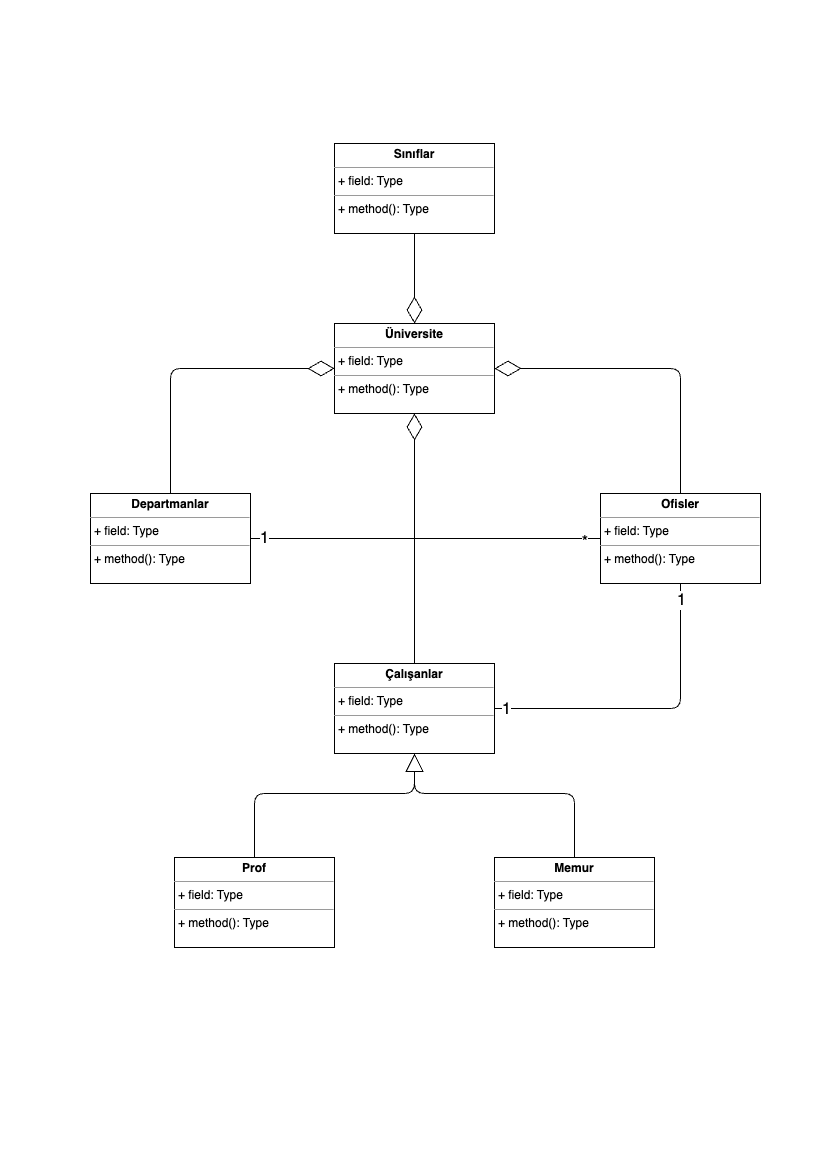

The diagram above was exported from draw.io. Its source (the exported page's mxGraphModel, read from the mxfile embedded in the PNG):
<mxGraphModel dx="1640" dy="1060" grid="1" gridSize="10" guides="1" tooltips="1" connect="1" arrows="1" fold="1" page="1" pageScale="1" pageWidth="827" pageHeight="1169" math="0" shadow="0">
  <root>
    <mxCell id="0" />
    <mxCell id="1" parent="0" />
    <mxCell id="A6t6CvPQU8GeuRs_HmMb-1" value="&lt;p style=&quot;margin:0px;margin-top:4px;text-align:center;&quot;&gt;&lt;b&gt;Üniversite&lt;/b&gt;&lt;/p&gt;&lt;hr size=&quot;1&quot;&gt;&lt;p style=&quot;margin:0px;margin-left:4px;&quot;&gt;+ field: Type&lt;/p&gt;&lt;hr size=&quot;1&quot;&gt;&lt;p style=&quot;margin:0px;margin-left:4px;&quot;&gt;+ method(): Type&lt;/p&gt;" style="verticalAlign=top;align=left;overflow=fill;fontSize=12;fontFamily=Helvetica;html=1;whiteSpace=wrap;" vertex="1" parent="1">
      <mxGeometry x="334" y="323" width="160" height="90" as="geometry" />
    </mxCell>
    <mxCell id="A6t6CvPQU8GeuRs_HmMb-10" value="" style="endArrow=diamondThin;endFill=0;endSize=24;html=1;rounded=0;entryX=0.5;entryY=1;entryDx=0;entryDy=0;exitX=0.5;exitY=0;exitDx=0;exitDy=0;" edge="1" parent="1" source="A6t6CvPQU8GeuRs_HmMb-17" target="A6t6CvPQU8GeuRs_HmMb-1">
      <mxGeometry width="160" relative="1" as="geometry">
        <mxPoint x="40" y="723" as="sourcePoint" />
        <mxPoint x="200" y="723" as="targetPoint" />
      </mxGeometry>
    </mxCell>
    <mxCell id="A6t6CvPQU8GeuRs_HmMb-14" value="" style="endArrow=block;endSize=16;endFill=0;html=1;rounded=1;entryX=0.5;entryY=1;entryDx=0;entryDy=0;exitX=0.5;exitY=0;exitDx=0;exitDy=0;" edge="1" parent="1" source="A6t6CvPQU8GeuRs_HmMb-18" target="A6t6CvPQU8GeuRs_HmMb-17">
      <mxGeometry width="160" relative="1" as="geometry">
        <mxPoint x="40" y="813" as="sourcePoint" />
        <mxPoint x="200" y="813" as="targetPoint" />
        <Array as="points">
          <mxPoint x="254" y="793" />
          <mxPoint x="414" y="793" />
        </Array>
      </mxGeometry>
    </mxCell>
    <mxCell id="A6t6CvPQU8GeuRs_HmMb-15" value="&lt;p style=&quot;margin:0px;margin-top:4px;text-align:center;&quot;&gt;&lt;b&gt;Departmanlar&lt;/b&gt;&lt;/p&gt;&lt;hr size=&quot;1&quot;&gt;&lt;p style=&quot;margin:0px;margin-left:4px;&quot;&gt;+ field: Type&lt;/p&gt;&lt;hr size=&quot;1&quot;&gt;&lt;p style=&quot;margin:0px;margin-left:4px;&quot;&gt;+ method(): Type&lt;/p&gt;" style="verticalAlign=top;align=left;overflow=fill;fontSize=12;fontFamily=Helvetica;html=1;whiteSpace=wrap;" vertex="1" parent="1">
      <mxGeometry x="90" y="493" width="160" height="90" as="geometry" />
    </mxCell>
    <mxCell id="A6t6CvPQU8GeuRs_HmMb-16" value="&lt;p style=&quot;margin:0px;margin-top:4px;text-align:center;&quot;&gt;&lt;b&gt;Ofisler&lt;/b&gt;&lt;/p&gt;&lt;hr size=&quot;1&quot;&gt;&lt;p style=&quot;margin:0px;margin-left:4px;&quot;&gt;+ field: Type&lt;/p&gt;&lt;hr size=&quot;1&quot;&gt;&lt;p style=&quot;margin:0px;margin-left:4px;&quot;&gt;+ method(): Type&lt;/p&gt;" style="verticalAlign=top;align=left;overflow=fill;fontSize=12;fontFamily=Helvetica;html=1;whiteSpace=wrap;" vertex="1" parent="1">
      <mxGeometry x="600" y="493" width="160" height="90" as="geometry" />
    </mxCell>
    <mxCell id="A6t6CvPQU8GeuRs_HmMb-17" value="&lt;p style=&quot;margin:0px;margin-top:4px;text-align:center;&quot;&gt;&lt;b&gt;Çalışanlar&lt;/b&gt;&lt;/p&gt;&lt;hr size=&quot;1&quot;&gt;&lt;p style=&quot;margin:0px;margin-left:4px;&quot;&gt;+ field: Type&lt;/p&gt;&lt;hr size=&quot;1&quot;&gt;&lt;p style=&quot;margin:0px;margin-left:4px;&quot;&gt;+ method(): Type&lt;/p&gt;" style="verticalAlign=top;align=left;overflow=fill;fontSize=12;fontFamily=Helvetica;html=1;whiteSpace=wrap;" vertex="1" parent="1">
      <mxGeometry x="334" y="663" width="160" height="90" as="geometry" />
    </mxCell>
    <mxCell id="A6t6CvPQU8GeuRs_HmMb-18" value="&lt;p style=&quot;margin:0px;margin-top:4px;text-align:center;&quot;&gt;&lt;b&gt;Prof&lt;/b&gt;&lt;/p&gt;&lt;hr size=&quot;1&quot;&gt;&lt;p style=&quot;margin:0px;margin-left:4px;&quot;&gt;+ field: Type&lt;/p&gt;&lt;hr size=&quot;1&quot;&gt;&lt;p style=&quot;margin:0px;margin-left:4px;&quot;&gt;+ method(): Type&lt;/p&gt;" style="verticalAlign=top;align=left;overflow=fill;fontSize=12;fontFamily=Helvetica;html=1;whiteSpace=wrap;" vertex="1" parent="1">
      <mxGeometry x="174" y="857" width="160" height="90" as="geometry" />
    </mxCell>
    <mxCell id="A6t6CvPQU8GeuRs_HmMb-19" value="&lt;p style=&quot;margin:0px;margin-top:4px;text-align:center;&quot;&gt;&lt;b&gt;Memur&lt;/b&gt;&lt;/p&gt;&lt;hr size=&quot;1&quot;&gt;&lt;p style=&quot;margin:0px;margin-left:4px;&quot;&gt;+ field: Type&lt;/p&gt;&lt;hr size=&quot;1&quot;&gt;&lt;p style=&quot;margin:0px;margin-left:4px;&quot;&gt;+ method(): Type&lt;/p&gt;" style="verticalAlign=top;align=left;overflow=fill;fontSize=12;fontFamily=Helvetica;html=1;whiteSpace=wrap;" vertex="1" parent="1">
      <mxGeometry x="494" y="857" width="160" height="90" as="geometry" />
    </mxCell>
    <mxCell id="A6t6CvPQU8GeuRs_HmMb-22" value="" style="endArrow=diamondThin;endFill=0;endSize=24;html=1;rounded=1;exitX=0.5;exitY=0;exitDx=0;exitDy=0;entryX=0;entryY=0.5;entryDx=0;entryDy=0;" edge="1" parent="1" source="A6t6CvPQU8GeuRs_HmMb-15" target="A6t6CvPQU8GeuRs_HmMb-1">
      <mxGeometry width="160" relative="1" as="geometry">
        <mxPoint x="150" y="383" as="sourcePoint" />
        <mxPoint x="310" y="383" as="targetPoint" />
        <Array as="points">
          <mxPoint x="170" y="368" />
        </Array>
      </mxGeometry>
    </mxCell>
    <mxCell id="A6t6CvPQU8GeuRs_HmMb-23" value="" style="endArrow=diamondThin;endFill=0;endSize=24;html=1;rounded=1;exitX=0.5;exitY=0;exitDx=0;exitDy=0;entryX=1;entryY=0.5;entryDx=0;entryDy=0;" edge="1" parent="1" source="A6t6CvPQU8GeuRs_HmMb-16" target="A6t6CvPQU8GeuRs_HmMb-1">
      <mxGeometry width="160" relative="1" as="geometry">
        <mxPoint x="680" y="478" as="sourcePoint" />
        <mxPoint x="844" y="353" as="targetPoint" />
        <Array as="points">
          <mxPoint x="680" y="368" />
        </Array>
      </mxGeometry>
    </mxCell>
    <mxCell id="A6t6CvPQU8GeuRs_HmMb-24" value="" style="endArrow=none;html=1;edgeStyle=orthogonalEdgeStyle;rounded=0;exitX=1;exitY=0.5;exitDx=0;exitDy=0;entryX=0;entryY=0.5;entryDx=0;entryDy=0;" edge="1" parent="1" source="A6t6CvPQU8GeuRs_HmMb-15" target="A6t6CvPQU8GeuRs_HmMb-16">
      <mxGeometry relative="1" as="geometry">
        <mxPoint x="290" y="543" as="sourcePoint" />
        <mxPoint x="450" y="543" as="targetPoint" />
      </mxGeometry>
    </mxCell>
    <mxCell id="A6t6CvPQU8GeuRs_HmMb-25" value="1" style="edgeLabel;resizable=0;html=1;align=left;verticalAlign=bottom;fontSize=16;" connectable="0" vertex="1" parent="A6t6CvPQU8GeuRs_HmMb-24">
      <mxGeometry x="-1" relative="1" as="geometry">
        <mxPoint x="8" y="10" as="offset" />
      </mxGeometry>
    </mxCell>
    <mxCell id="A6t6CvPQU8GeuRs_HmMb-26" value="*" style="edgeLabel;resizable=0;html=1;align=right;verticalAlign=bottom;fontSize=16;" connectable="0" vertex="1" parent="A6t6CvPQU8GeuRs_HmMb-24">
      <mxGeometry x="1" relative="1" as="geometry">
        <mxPoint x="-13" y="14" as="offset" />
      </mxGeometry>
    </mxCell>
    <mxCell id="A6t6CvPQU8GeuRs_HmMb-27" value="" style="endArrow=none;html=1;edgeStyle=orthogonalEdgeStyle;rounded=1;exitX=1;exitY=0.5;exitDx=0;exitDy=0;entryX=0.5;entryY=1;entryDx=0;entryDy=0;" edge="1" parent="1" source="A6t6CvPQU8GeuRs_HmMb-17" target="A6t6CvPQU8GeuRs_HmMb-16">
      <mxGeometry relative="1" as="geometry">
        <mxPoint x="505" y="703" as="sourcePoint" />
        <mxPoint x="855" y="703" as="targetPoint" />
      </mxGeometry>
    </mxCell>
    <mxCell id="A6t6CvPQU8GeuRs_HmMb-28" value="1" style="edgeLabel;resizable=0;html=1;align=left;verticalAlign=bottom;fontSize=16;" connectable="0" vertex="1" parent="A6t6CvPQU8GeuRs_HmMb-27">
      <mxGeometry x="-1" relative="1" as="geometry">
        <mxPoint x="6" y="11" as="offset" />
      </mxGeometry>
    </mxCell>
    <mxCell id="A6t6CvPQU8GeuRs_HmMb-29" value="1" style="edgeLabel;resizable=0;html=1;align=right;verticalAlign=bottom;fontSize=16;" connectable="0" vertex="1" parent="A6t6CvPQU8GeuRs_HmMb-27">
      <mxGeometry x="1" relative="1" as="geometry">
        <mxPoint x="5" y="28" as="offset" />
      </mxGeometry>
    </mxCell>
    <mxCell id="A6t6CvPQU8GeuRs_HmMb-30" value="" style="endArrow=block;endSize=16;endFill=0;html=1;rounded=1;entryX=0.5;entryY=1;entryDx=0;entryDy=0;exitX=0.5;exitY=0;exitDx=0;exitDy=0;" edge="1" parent="1" source="A6t6CvPQU8GeuRs_HmMb-19" target="A6t6CvPQU8GeuRs_HmMb-17">
      <mxGeometry width="160" relative="1" as="geometry">
        <mxPoint x="264" y="867" as="sourcePoint" />
        <mxPoint x="424" y="763" as="targetPoint" />
        <Array as="points">
          <mxPoint x="574" y="793" />
          <mxPoint x="414" y="793" />
        </Array>
      </mxGeometry>
    </mxCell>
    <mxCell id="A6t6CvPQU8GeuRs_HmMb-33" value="" style="edgeStyle=orthogonalEdgeStyle;rounded=0;orthogonalLoop=1;jettySize=auto;html=1;entryX=0.5;entryY=0;entryDx=0;entryDy=0;exitX=0.5;exitY=1;exitDx=0;exitDy=0;endSize=24;endArrow=diamondThin;endFill=0;" edge="1" parent="1" source="A6t6CvPQU8GeuRs_HmMb-31" target="A6t6CvPQU8GeuRs_HmMb-1">
      <mxGeometry relative="1" as="geometry" />
    </mxCell>
    <mxCell id="A6t6CvPQU8GeuRs_HmMb-31" value="&lt;p style=&quot;margin:0px;margin-top:4px;text-align:center;&quot;&gt;&lt;b&gt;Sınıflar&lt;/b&gt;&lt;/p&gt;&lt;hr size=&quot;1&quot;&gt;&lt;p style=&quot;margin:0px;margin-left:4px;&quot;&gt;+ field: Type&lt;/p&gt;&lt;hr size=&quot;1&quot;&gt;&lt;p style=&quot;margin:0px;margin-left:4px;&quot;&gt;+ method(): Type&lt;/p&gt;" style="verticalAlign=top;align=left;overflow=fill;fontSize=12;fontFamily=Helvetica;html=1;whiteSpace=wrap;" vertex="1" parent="1">
      <mxGeometry x="334" y="143" width="160" height="90" as="geometry" />
    </mxCell>
  </root>
</mxGraphModel>